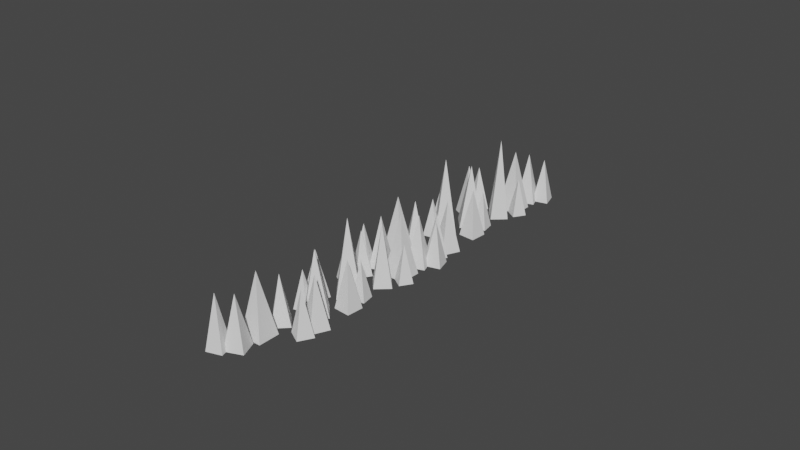 # Source: ForestPatchLong_blend.blend  (saved by Blender 3.2.14; exported with 4.5.12 LTS)
import bpy
from mathutils import Matrix  # noqa: F401  (used for matrix-valued properties, if any)

bpy.ops.wm.read_factory_settings(use_empty=True)
scene = bpy.context.scene
scene.name = 'Scene'

# ---- collections
col_collection = bpy.data.collections.new('Collection'); scene.collection.children.link(col_collection)

# ---- world
world_world = bpy.data.worlds.new('World'); scene.world = world_world
world_world.use_nodes = True; world_world.node_tree.nodes.clear()
_N = world_world.node_tree.nodes; _L = world_world.node_tree.links
n0 = _N.new('ShaderNodeOutputWorld'); n0.name = 'World Output'; n0.location = (300, 300)
n1 = _N.new('ShaderNodeBackground'); n1.name = 'Background'; n1.location = (10, 300)
n1.inputs[0].default_value = (0.05088, 0.05088, 0.05088, 1.0)
_L.new(n1.outputs[0], n0.inputs[0])
n0.is_active_output = True
world_world.color = (0.05088, 0.05088, 0.05088)
world_world.use_sun_shadow = False
world_world.sun_shadow_jitter_overblur = 0.0

# ---- meshes
me_cube_001 = bpy.data.meshes.new('Cube.001')
me_cube_001.from_pydata([(-1.0, -1.0, 0.0), (-1.0, 1.0, 0.0), (1.0, -1.0, 0.0), (1.0, 1.0, 0.0), (0.0, 0.0, 5.588), (-1.071, 1.321, 0.0), (-1.471, 2.862, 0.0), (0.4706, 1.721, 0.0), (0.07066, 3.262, 0.0), (-0.5002, 2.291, 4.45), (-2.135, 3.881, 0.0), (-0.2823, 2.078, 0.0), (-3.937, 2.028, 0.0), (-2.085, 0.2258, 0.0), (-2.11, 2.053, 7.221), (-2.941, 6.294, 0.0), (-3.775, 4.634, 0.0), (-4.601, 7.128, 0.0), (-5.435, 5.468, 0.0), (-4.188, 5.881, 5.189), (-4.722, 5.43, 0.0), (-2.743, 4.611, 0.0), (-5.541, 3.451, 0.0), (-3.562, 2.632, 0.0), (-4.142, 4.031, 5.986), (-2.493, -2.827, 0.0), (-0.4885, -2.071, 0.0), (-1.737, -4.832, 0.0), (0.2679, -4.076, 0.0), (-1.113, -3.451, 5.986), (-1.784, -0.9797, 0.0), (-1.257, -2.761, 0.0), (-3.565, -1.506, 0.0), (-3.039, -3.287, 0.0), (-2.411, -2.134, 5.189), (0.4549, -2.188, 0.0), (3.039, -2.237, 0.0), (0.4064, -4.772, 0.0), (2.991, -4.821, 0.0), (1.723, -3.505, 9.677), (2.982, -3.329, 0.0), (1.635, -2.478, 0.0), (3.833, -1.983, 0.0), (2.487, -1.131, 0.0), (2.734, -2.23, 4.45), (4.62, -4.973, 0.0), (3.253, -3.514, 0.0), (6.08, -3.606, 0.0), (4.712, -2.146, 0.0), (4.666, -3.56, 5.588), (7.819, -9.475, 0.0), (7.748, -11.47, 0.0), (5.821, -9.404, 0.0), (5.75, -11.4, 0.0), (6.785, -10.44, 9.57), (7.808, -11.8, 0.0), (8.153, -13.35, 0.0), (6.253, -12.14, 0.0), (6.598, -13.7, 0.0), (7.203, -12.75, 4.45), (8.78, -14.39, 0.0), (6.993, -12.53, 0.0), (10.65, -12.61, 0.0), (8.86, -10.74, 0.0), (8.82, -12.57, 7.221), (9.501, -16.83, 0.0), (10.39, -15.2, 0.0), (11.13, -17.72, 0.0), (12.02, -16.1, 0.0), (10.76, -16.46, 5.189), (11.31, -16.03, 0.0), (9.362, -15.14, 0.0), (12.2, -14.08, 0.0), (10.25, -13.19, 0.0), (10.78, -14.61, 5.986), (9.376, -7.701, 0.0), (7.346, -8.386, 0.0), (8.691, -5.671, 0.0), (6.661, -6.356, 0.0), (8.019, -7.029, 5.986), (8.602, -9.523, 0.0), (8.139, -7.724, 0.0), (10.4, -9.06, 0.0), (9.938, -7.261, 0.0), (9.27, -8.392, 5.189), (6.407, -8.236, 0.0), (3.827, -8.096, 0.0), (6.547, -5.655, 0.0), (3.966, -5.515, 0.0), (5.187, -6.875, 7.221), (3.923, -7.006, 0.0), (5.238, -7.905, 0.0), (3.024, -8.322, 0.0), (4.339, -9.22, 0.0), (4.131, -8.113, 4.45), (2.343, -5.305, 0.0), (3.658, -6.812, 0.0), (0.8363, -6.62, 0.0), (2.152, -8.127, 0.0), (2.247, -6.716, 5.588), (-7.207, 5.149, 0.0), (-7.278, 3.151, 0.0), (-9.206, 5.22, 0.0), (-9.277, 3.221, 0.0), (-8.242, 4.185, 7.03), (-7.218, 2.828, 0.0), (-6.873, 1.273, 0.0), (-8.773, 2.482, 0.0), (-8.428, 0.9276, 0.0), (-7.823, 1.878, 4.45), (-6.246, 0.2315, 0.0), (-8.033, 2.099, 0.0), (-4.379, 2.019, 0.0), (-6.166, 3.886, 0.0), (-6.206, 2.059, 7.221), (-5.525, -2.208, 0.0), (-4.633, -0.5793, 0.0), (-3.896, -3.101, 0.0), (-3.004, -1.472, 0.0), (-4.265, -1.84, 5.189), (-3.715, -1.409, 0.0), (-5.664, -0.5203, 0.0), (-2.826, 0.5406, 0.0), (-4.776, 1.429, 0.0), (-4.245, 0.01015, 5.986), (-5.65, 6.923, 0.0), (-7.681, 6.238, 0.0), (-6.335, 8.953, 0.0), (-8.365, 8.268, 0.0), (-7.008, 7.595, 5.986), (-6.425, 5.101, 0.0), (-6.888, 6.9, 0.0), (-4.626, 5.564, 0.0), (-5.089, 7.363, 0.0), (-5.757, 6.232, 5.189), (-8.619, 6.388, 0.0), (-11.2, 6.528, 0.0), (-8.479, 8.969, 0.0), (-11.06, 9.109, 0.0), (-9.84, 7.749, 8.77), (-11.1, 7.618, 0.0), (-9.789, 6.719, 0.0), (-12.0, 6.302, 0.0), (-10.69, 5.404, 0.0), (-10.9, 6.511, 4.45), (-12.68, 9.319, 0.0), (-11.37, 7.812, 0.0), (-14.19, 8.004, 0.0), (-12.87, 6.497, 0.0), (-12.78, 7.908, 5.588), (-16.03, 13.62, 0.0), (-16.03, 15.62, 0.0), (-14.03, 13.62, 0.0), (-14.03, 15.62, 0.0), (-15.03, 14.62, 5.588), (-16.1, 15.94, 0.0), (-16.5, 17.49, 0.0), (-14.56, 16.34, 0.0), (-14.96, 17.89, 0.0), (-15.53, 16.92, 4.45), (-17.16, 18.5, 0.0), (-15.31, 16.7, 0.0), (-18.96, 16.65, 0.0), (-17.11, 14.85, 0.0), (-17.14, 16.68, 7.221), (-17.97, 20.92, 0.0), (-18.8, 19.26, 0.0), (-19.63, 21.75, 0.0), (-20.46, 20.09, 0.0), (-19.21, 20.5, 6.209), (-19.75, 20.05, 0.0), (-17.77, 19.24, 0.0), (-20.57, 18.07, 0.0), (-18.59, 17.26, 0.0), (-19.17, 18.66, 5.986), (-17.52, 11.8, 0.0), (-15.51, 12.55, 0.0), (-16.76, 9.792, 0.0), (-14.76, 10.55, 0.0), (-16.14, 11.17, 5.986), (-16.81, 13.64, 0.0), (-16.28, 11.86, 0.0), (-18.59, 13.12, 0.0), (-18.07, 11.34, 0.0), (-17.44, 12.49, 5.189), (-14.57, 12.44, 0.0), (-11.99, 12.39, 0.0), (-14.62, 9.852, 0.0), (-12.04, 9.803, 0.0), (-13.3, 11.12, 7.221), (-12.04, 11.3, 0.0), (-13.39, 12.15, 0.0), (-11.19, 12.64, 0.0), (-12.54, 13.49, 0.0), (-12.29, 12.39, 4.45), (-10.41, 9.651, 0.0), (-11.77, 11.11, 0.0), (-8.947, 11.02, 0.0), (-10.31, 12.48, 0.0), (-10.36, 11.06, 5.588)], [], [(0, 4, 1), (1, 4, 3), (3, 4, 2), (2, 4, 0), (1, 3, 2, 0), (5, 9, 6), (6, 9, 8), (8, 9, 7), (7, 9, 5), (6, 8, 7, 5), (10, 14, 11), (11, 14, 13), (13, 14, 12), (12, 14, 10), (11, 13, 12, 10), (15, 19, 16), (16, 19, 18), (18, 19, 17), (17, 19, 15), (16, 18, 17, 15), (20, 24, 21), (21, 24, 23), (23, 24, 22), (22, 24, 20), (21, 23, 22, 20), (25, 29, 26), (26, 29, 28), (28, 29, 27), (27, 29, 25), (26, 28, 27, 25), (30, 34, 31), (31, 34, 33), (33, 34, 32), (32, 34, 30), (31, 33, 32, 30), (35, 39, 36), (36, 39, 38), (38, 39, 37), (37, 39, 35), (36, 38, 37, 35), (40, 44, 41), (41, 44, 43), (43, 44, 42), (42, 44, 40), (41, 43, 42, 40), (45, 49, 46), (46, 49, 48), (48, 49, 47), (47, 49, 45), (46, 48, 47, 45), (50, 54, 51), (51, 54, 53), (53, 54, 52), (52, 54, 50), (51, 53, 52, 50), (55, 59, 56), (56, 59, 58), (58, 59, 57), (57, 59, 55), (56, 58, 57, 55), (60, 64, 61), (61, 64, 63), (63, 64, 62), (62, 64, 60), (61, 63, 62, 60), (65, 69, 66), (66, 69, 68), (68, 69, 67), (67, 69, 65), (66, 68, 67, 65), (70, 74, 71), (71, 74, 73), (73, 74, 72), (72, 74, 70), (71, 73, 72, 70), (75, 79, 76), (76, 79, 78), (78, 79, 77), (77, 79, 75), (76, 78, 77, 75), (80, 84, 81), (81, 84, 83), (83, 84, 82), (82, 84, 80), (81, 83, 82, 80), (85, 89, 86), (86, 89, 88), (88, 89, 87), (87, 89, 85), (86, 88, 87, 85), (90, 94, 91), (91, 94, 93), (93, 94, 92), (92, 94, 90), (91, 93, 92, 90), (95, 99, 96), (96, 99, 98), (98, 99, 97), (97, 99, 95), (96, 98, 97, 95), (100, 104, 101), (101, 104, 103), (103, 104, 102), (102, 104, 100), (101, 103, 102, 100), (105, 109, 106), (106, 109, 108), (108, 109, 107), (107, 109, 105), (106, 108, 107, 105), (110, 114, 111), (111, 114, 113), (113, 114, 112), (112, 114, 110), (111, 113, 112, 110), (115, 119, 116), (116, 119, 118), (118, 119, 117), (117, 119, 115), (116, 118, 117, 115), (120, 124, 121), (121, 124, 123), (123, 124, 122), (122, 124, 120), (121, 123, 122, 120), (125, 129, 126), (126, 129, 128), (128, 129, 127), (127, 129, 125), (126, 128, 127, 125), (130, 134, 131), (131, 134, 133), (133, 134, 132), (132, 134, 130), (131, 133, 132, 130), (135, 139, 136), (136, 139, 138), (138, 139, 137), (137, 139, 135), (136, 138, 137, 135), (140, 144, 141), (141, 144, 143), (143, 144, 142), (142, 144, 140), (141, 143, 142, 140), (145, 149, 146), (146, 149, 148), (148, 149, 147), (147, 149, 145), (146, 148, 147, 145), (150, 154, 151), (151, 154, 153), (153, 154, 152), (152, 154, 150), (151, 153, 152, 150), (155, 159, 156), (156, 159, 158), (158, 159, 157), (157, 159, 155), (156, 158, 157, 155), (160, 164, 161), (161, 164, 163), (163, 164, 162), (162, 164, 160), (161, 163, 162, 160), (165, 169, 166), (166, 169, 168), (168, 169, 167), (167, 169, 165), (166, 168, 167, 165), (170, 174, 171), (171, 174, 173), (173, 174, 172), (172, 174, 170), (171, 173, 172, 170), (175, 179, 176), (176, 179, 178), (178, 179, 177), (177, 179, 175), (176, 178, 177, 175), (180, 184, 181), (181, 184, 183), (183, 184, 182), (182, 184, 180), (181, 183, 182, 180), (185, 189, 186), (186, 189, 188), (188, 189, 187), (187, 189, 185), (186, 188, 187, 185), (190, 194, 191), (191, 194, 193), (193, 194, 192), (192, 194, 190), (191, 193, 192, 190), (195, 199, 196), (196, 199, 198), (198, 199, 197), (197, 199, 195), (196, 198, 197, 195)])
_uv = me_cube_001.uv_layers.new(name='UVMap')
_uv.uv.foreach_set('vector', [0.375, 0.0, 0.75, 0.5, 0.375, 0.25, 0.375, 0.25, 0.75, 0.5, 0.375, 0.5, 0.375, 0.5, 0.75, 0.5, 0.375, 0.75, 0.375, 0.75, 0.75, 0.5, 0.375, 1.0, 0.125, 0.5, 0.375, 0.5, 0.375, 0.75, 0.125, 0.75, 0.375, 0.0, 0.75, 0.5, 0.375, 0.25, 0.375, 0.25, 0.75, 0.5, 0.375, 0.5, 0.375, 0.5, 0.75, 0.5, 0.375, 0.75, 0.375, 0.75, 0.75, 0.5, 0.375, 1.0, 0.125, 0.5, 0.375, 0.5, 0.375, 0.75, 0.125, 0.75, 0.375, 0.0, 0.75, 0.5, 0.375, 0.25, 0.375, 0.25, 0.75, 0.5, 0.375, 0.5, 0.375, 0.5, 0.75, 0.5, 0.375, 0.75, 0.375, 0.75, 0.75, 0.5, 0.375, 1.0, 0.125, 0.5, 0.375, 0.5, 0.375, 0.75, 0.125, 0.75, 0.375, 0.0, 0.75, 0.5, 0.375, 0.25, 0.375, 0.25, 0.75, 0.5, 0.375, 0.5, 0.375, 0.5, 0.75, 0.5, 0.375, 0.75, 0.375, 0.75, 0.75, 0.5, 0.375, 1.0, 0.125, 0.5, 0.375, 0.5, 0.375, 0.75, 0.125, 0.75, 0.375, 0.0, 0.75, 0.5, 0.375, 0.25, 0.375, 0.25, 0.75, 0.5, 0.375, 0.5, 0.375, 0.5, 0.75, 0.5, 0.375, 0.75, 0.375, 0.75, 0.75, 0.5, 0.375, 1.0, 0.125, 0.5, 0.375, 0.5, 0.375, 0.75, 0.125, 0.75, 0.375, 0.0, 0.75, 0.5, 0.375, 0.25, 0.375, 0.25, 0.75, 0.5, 0.375, 0.5, 0.375, 0.5, 0.75, 0.5, 0.375, 0.75, 0.375, 0.75, 0.75, 0.5, 0.375, 1.0, 0.125, 0.5, 0.375, 0.5, 0.375, 0.75, 0.125, 0.75, 0.375, 0.0, 0.75, 0.5, 0.375, 0.25, 0.375, 0.25, 0.75, 0.5, 0.375, 0.5, 0.375, 0.5, 0.75, 0.5, 0.375, 0.75, 0.375, 0.75, 0.75, 0.5, 0.375, 1.0, 0.125, 0.5, 0.375, 0.5, 0.375, 0.75, 0.125, 0.75, 0.375, 0.0, 0.75, 0.5, 0.375, 0.25, 0.375, 0.25, 0.75, 0.5, 0.375, 0.5, 0.375, 0.5, 0.75, 0.5, 0.375, 0.75, 0.375, 0.75, 0.75, 0.5, 0.375, 1.0, 0.125, 0.5, 0.375, 0.5, 0.375, 0.75, 0.125, 0.75, 0.375, 0.0, 0.75, 0.5, 0.375, 0.25, 0.375, 0.25, 0.75, 0.5, 0.375, 0.5, 0.375, 0.5, 0.75, 0.5, 0.375, 0.75, 0.375, 0.75, 0.75, 0.5, 0.375, 1.0, 0.125, 0.5, 0.375, 0.5, 0.375, 0.75, 0.125, 0.75, 0.375, 0.0, 0.75, 0.5, 0.375, 0.25, 0.375, 0.25, 0.75, 0.5, 0.375, 0.5, 0.375, 0.5, 0.75, 0.5, 0.375, 0.75, 0.375, 0.75, 0.75, 0.5, 0.375, 1.0, 0.125, 0.5, 0.375, 0.5, 0.375, 0.75, 0.125, 0.75, 0.375, 0.0, 0.75, 0.5, 0.375, 0.25, 0.375, 0.25, 0.75, 0.5, 0.375, 0.5, 0.375, 0.5, 0.75, 0.5, 0.375, 0.75, 0.375, 0.75, 0.75, 0.5, 0.375, 1.0, 0.125, 0.5, 0.375, 0.5, 0.375, 0.75, 0.125, 0.75, 0.375, 0.0, 0.75, 0.5, 0.375, 0.25, 0.375, 0.25, 0.75, 0.5, 0.375, 0.5, 0.375, 0.5, 0.75, 0.5, 0.375, 0.75, 0.375, 0.75, 0.75, 0.5, 0.375, 1.0, 0.125, 0.5, 0.375, 0.5, 0.375, 0.75, 0.125, 0.75, 0.375, 0.0, 0.75, 0.5, 0.375, 0.25, 0.375, 0.25, 0.75, 0.5, 0.375, 0.5, 0.375, 0.5, 0.75, 0.5, 0.375, 0.75, 0.375, 0.75, 0.75, 0.5, 0.375, 1.0, 0.125, 0.5, 0.375, 0.5, 0.375, 0.75, 0.125, 0.75, 0.375, 0.0, 0.75, 0.5, 0.375, 0.25, 0.375, 0.25, 0.75, 0.5, 0.375, 0.5, 0.375, 0.5, 0.75, 0.5, 0.375, 0.75, 0.375, 0.75, 0.75, 0.5, 0.375, 1.0, 0.125, 0.5, 0.375, 0.5, 0.375, 0.75, 0.125, 0.75, 0.375, 0.0, 0.75, 0.5, 0.375, 0.25, 0.375, 0.25, 0.75, 0.5, 0.375, 0.5, 0.375, 0.5, 0.75, 0.5, 0.375, 0.75, 0.375, 0.75, 0.75, 0.5, 0.375, 1.0, 0.125, 0.5, 0.375, 0.5, 0.375, 0.75, 0.125, 0.75, 0.375, 0.0, 0.75, 0.5, 0.375, 0.25, 0.375, 0.25, 0.75, 0.5, 0.375, 0.5, 0.375, 0.5, 0.75, 0.5, 0.375, 0.75, 0.375, 0.75, 0.75, 0.5, 0.375, 1.0, 0.125, 0.5, 0.375, 0.5, 0.375, 0.75, 0.125, 0.75, 0.375, 0.0, 0.75, 0.5, 0.375, 0.25, 0.375, 0.25, 0.75, 0.5, 0.375, 0.5, 0.375, 0.5, 0.75, 0.5, 0.375, 0.75, 0.375, 0.75, 0.75, 0.5, 0.375, 1.0, 0.125, 0.5, 0.375, 0.5, 0.375, 0.75, 0.125, 0.75, 0.375, 0.0, 0.75, 0.5, 0.375, 0.25, 0.375, 0.25, 0.75, 0.5, 0.375, 0.5, 0.375, 0.5, 0.75, 0.5, 0.375, 0.75, 0.375, 0.75, 0.75, 0.5, 0.375, 1.0, 0.125, 0.5, 0.375, 0.5, 0.375, 0.75, 0.125, 0.75, 0.375, 0.0, 0.75, 0.5, 0.375, 0.25, 0.375, 0.25, 0.75, 0.5, 0.375, 0.5, 0.375, 0.5, 0.75, 0.5, 0.375, 0.75, 0.375, 0.75, 0.75, 0.5, 0.375, 1.0, 0.125, 0.5, 0.375, 0.5, 0.375, 0.75, 0.125, 0.75, 0.375, 0.0, 0.75, 0.5, 0.375, 0.25, 0.375, 0.25, 0.75, 0.5, 0.375, 0.5, 0.375, 0.5, 0.75, 0.5, 0.375, 0.75, 0.375, 0.75, 0.75, 0.5, 0.375, 1.0, 0.125, 0.5, 0.375, 0.5, 0.375, 0.75, 0.125, 0.75, 0.375, 0.0, 0.75, 0.5, 0.375, 0.25, 0.375, 0.25, 0.75, 0.5, 0.375, 0.5, 0.375, 0.5, 0.75, 0.5, 0.375, 0.75, 0.375, 0.75, 0.75, 0.5, 0.375, 1.0, 0.125, 0.5, 0.375, 0.5, 0.375, 0.75, 0.125, 0.75, 0.375, 0.0, 0.75, 0.5, 0.375, 0.25, 0.375, 0.25, 0.75, 0.5, 0.375, 0.5, 0.375, 0.5, 0.75, 0.5, 0.375, 0.75, 0.375, 0.75, 0.75, 0.5, 0.375, 1.0, 0.125, 0.5, 0.375, 0.5, 0.375, 0.75, 0.125, 0.75, 0.375, 0.0, 0.75, 0.5, 0.375, 0.25, 0.375, 0.25, 0.75, 0.5, 0.375, 0.5, 0.375, 0.5, 0.75, 0.5, 0.375, 0.75, 0.375, 0.75, 0.75, 0.5, 0.375, 1.0, 0.125, 0.5, 0.375, 0.5, 0.375, 0.75, 0.125, 0.75, 0.375, 0.0, 0.75, 0.5, 0.375, 0.25, 0.375, 0.25, 0.75, 0.5, 0.375, 0.5, 0.375, 0.5, 0.75, 0.5, 0.375, 0.75, 0.375, 0.75, 0.75, 0.5, 0.375, 1.0, 0.125, 0.5, 0.375, 0.5, 0.375, 0.75, 0.125, 0.75, 0.375, 0.0, 0.75, 0.5, 0.375, 0.25, 0.375, 0.25, 0.75, 0.5, 0.375, 0.5, 0.375, 0.5, 0.75, 0.5, 0.375, 0.75, 0.375, 0.75, 0.75, 0.5, 0.375, 1.0, 0.125, 0.5, 0.375, 0.5, 0.375, 0.75, 0.125, 0.75, 0.375, 0.0, 0.75, 0.5, 0.375, 0.25, 0.375, 0.25, 0.75, 0.5, 0.375, 0.5, 0.375, 0.5, 0.75, 0.5, 0.375, 0.75, 0.375, 0.75, 0.75, 0.5, 0.375, 1.0, 0.125, 0.5, 0.375, 0.5, 0.375, 0.75, 0.125, 0.75, 0.375, 0.0, 0.75, 0.5, 0.375, 0.25, 0.375, 0.25, 0.75, 0.5, 0.375, 0.5, 0.375, 0.5, 0.75, 0.5, 0.375, 0.75, 0.375, 0.75, 0.75, 0.5, 0.375, 1.0, 0.125, 0.5, 0.375, 0.5, 0.375, 0.75, 0.125, 0.75, 0.375, 0.0, 0.75, 0.5, 0.375, 0.25, 0.375, 0.25, 0.75, 0.5, 0.375, 0.5, 0.375, 0.5, 0.75, 0.5, 0.375, 0.75, 0.375, 0.75, 0.75, 0.5, 0.375, 1.0, 0.125, 0.5, 0.375, 0.5, 0.375, 0.75, 0.125, 0.75, 0.375, 0.0, 0.75, 0.5, 0.375, 0.25, 0.375, 0.25, 0.75, 0.5, 0.375, 0.5, 0.375, 0.5, 0.75, 0.5, 0.375, 0.75, 0.375, 0.75, 0.75, 0.5, 0.375, 1.0, 0.125, 0.5, 0.375, 0.5, 0.375, 0.75, 0.125, 0.75, 0.375, 0.0, 0.75, 0.5, 0.375, 0.25, 0.375, 0.25, 0.75, 0.5, 0.375, 0.5, 0.375, 0.5, 0.75, 0.5, 0.375, 0.75, 0.375, 0.75, 0.75, 0.5, 0.375, 1.0, 0.125, 0.5, 0.375, 0.5, 0.375, 0.75, 0.125, 0.75, 0.375, 0.0, 0.75, 0.5, 0.375, 0.25, 0.375, 0.25, 0.75, 0.5, 0.375, 0.5, 0.375, 0.5, 0.75, 0.5, 0.375, 0.75, 0.375, 0.75, 0.75, 0.5, 0.375, 1.0, 0.125, 0.5, 0.375, 0.5, 0.375, 0.75, 0.125, 0.75, 0.375, 0.0, 0.75, 0.5, 0.375, 0.25, 0.375, 0.25, 0.75, 0.5, 0.375, 0.5, 0.375, 0.5, 0.75, 0.5, 0.375, 0.75, 0.375, 0.75, 0.75, 0.5, 0.375, 1.0, 0.125, 0.5, 0.375, 0.5, 0.375, 0.75, 0.125, 0.75, 0.375, 0.0, 0.75, 0.5, 0.375, 0.25, 0.375, 0.25, 0.75, 0.5, 0.375, 0.5, 0.375, 0.5, 0.75, 0.5, 0.375, 0.75, 0.375, 0.75, 0.75, 0.5, 0.375, 1.0, 0.125, 0.5, 0.375, 0.5, 0.375, 0.75, 0.125, 0.75, 0.375, 0.0, 0.75, 0.5, 0.375, 0.25, 0.375, 0.25, 0.75, 0.5, 0.375, 0.5, 0.375, 0.5, 0.75, 0.5, 0.375, 0.75, 0.375, 0.75, 0.75, 0.5, 0.375, 1.0, 0.125, 0.5, 0.375, 0.5, 0.375, 0.75, 0.125, 0.75, 0.375, 0.0, 0.75, 0.5, 0.375, 0.25, 0.375, 0.25, 0.75, 0.5, 0.375, 0.5, 0.375, 0.5, 0.75, 0.5, 0.375, 0.75, 0.375, 0.75, 0.75, 0.5, 0.375, 1.0, 0.125, 0.5, 0.375, 0.5, 0.375, 0.75, 0.125, 0.75, 0.375, 0.0, 0.75, 0.5, 0.375, 0.25, 0.375, 0.25, 0.75, 0.5, 0.375, 0.5, 0.375, 0.5, 0.75, 0.5, 0.375, 0.75, 0.375, 0.75, 0.75, 0.5, 0.375, 1.0, 0.125, 0.5, 0.375, 0.5, 0.375, 0.75, 0.125, 0.75, 0.375, 0.0, 0.75, 0.5, 0.375, 0.25, 0.375, 0.25, 0.75, 0.5, 0.375, 0.5, 0.375, 0.5, 0.75, 0.5, 0.375, 0.75, 0.375, 0.75, 0.75, 0.5, 0.375, 1.0, 0.125, 0.5, 0.375, 0.5, 0.375, 0.75, 0.125, 0.75, 0.375, 0.0, 0.75, 0.5, 0.375, 0.25, 0.375, 0.25, 0.75, 0.5, 0.375, 0.5, 0.375, 0.5, 0.75, 0.5, 0.375, 0.75, 0.375, 0.75, 0.75, 0.5, 0.375, 1.0, 0.125, 0.5, 0.375, 0.5, 0.375, 0.75, 0.125, 0.75, 0.375, 0.0, 0.75, 0.5, 0.375, 0.25, 0.375, 0.25, 0.75, 0.5, 0.375, 0.5, 0.375, 0.5, 0.75, 0.5, 0.375, 0.75, 0.375, 0.75, 0.75, 0.5, 0.375, 1.0, 0.125, 0.5, 0.375, 0.5, 0.375, 0.75, 0.125, 0.75, 0.375, 0.0, 0.75, 0.5, 0.375, 0.25, 0.375, 0.25, 0.75, 0.5, 0.375, 0.5, 0.375, 0.5, 0.75, 0.5, 0.375, 0.75, 0.375, 0.75, 0.75, 0.5, 0.375, 1.0, 0.125, 0.5, 0.375, 0.5, 0.375, 0.75, 0.125, 0.75])
me_cube_001.update()

# ---- objects
ob_cube = bpy.data.objects.new('Cube', me_cube_001)

# ---- transforms, parenting, visibility, modifiers, constraints
ob_cube.location = (0.0, 4.763, 0.0)
ob_cube.rotation_euler = (0.0, -0.0, 2.343)

# ---- collection membership
col_collection.objects.link(ob_cube)

# ---- scene / render settings (as saved in the file)
scene.frame_start = 1; scene.frame_end = 250; scene.frame_set(1)
scene.render.engine = 'BLENDER_EEVEE_NEXT'
scene.cycles.sampling_pattern = 'TABULATED_SOBOL'
scene.cycles.use_light_tree = False
scene.view_settings.view_transform = 'Filmic'
bpy.context.view_layer.update()

# ---- added for rendering (the .blend has no active camera and no usable light): camera, sun
cam_auto = bpy.data.cameras.new('AutoCamera')
cam_auto.lens = 50.0
cam_auto.sensor_width = 36.0
cam_auto.clip_end = 1183.45
ob_auto_camera = bpy.data.objects.new('AutoCamera', cam_auto)
scene.collection.objects.link(ob_auto_camera)
ob_auto_camera.location = (68.9082, -80.5591, 58.785)
ob_auto_camera.rotation_euler = (1.09748, -7.21219e-08, 0.694738)
scene.camera = ob_auto_camera
light_auto_sun = bpy.data.lights.new('AutoSun', 'SUN')
light_auto_sun.energy = 3.0
light_auto_sun.angle = 0.0523599
ob_auto_sun = bpy.data.objects.new('AutoSun', light_auto_sun)
scene.collection.objects.link(ob_auto_sun)
ob_auto_sun.rotation_euler = (0.872665, 0.174533, 0.523599)
bpy.context.view_layer.update()
